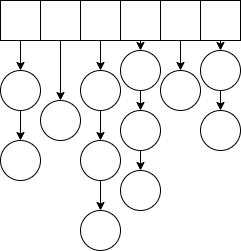

The diagram above was exported from draw.io. Its source (the exported page's mxGraphModel, read from the mxfile embedded in the PNG):
<mxGraphModel dx="974" dy="654" grid="1" gridSize="10" guides="1" tooltips="1" connect="1" arrows="1" fold="1" page="1" pageScale="1" pageWidth="827" pageHeight="1169" math="0" shadow="0">
  <root>
    <mxCell id="0" />
    <mxCell id="1" parent="0" />
    <mxCell id="qnclHbYmpeoH8OvhTBrd-13" style="edgeStyle=orthogonalEdgeStyle;rounded=0;orthogonalLoop=1;jettySize=auto;html=1;exitX=0.5;exitY=1;exitDx=0;exitDy=0;entryX=0.5;entryY=0;entryDx=0;entryDy=0;" edge="1" parent="1" source="qnclHbYmpeoH8OvhTBrd-1" target="qnclHbYmpeoH8OvhTBrd-7">
      <mxGeometry relative="1" as="geometry" />
    </mxCell>
    <mxCell id="qnclHbYmpeoH8OvhTBrd-1" value="" style="whiteSpace=wrap;html=1;aspect=fixed;" vertex="1" parent="1">
      <mxGeometry x="120" y="200" width="40" height="40" as="geometry" />
    </mxCell>
    <mxCell id="qnclHbYmpeoH8OvhTBrd-15" style="edgeStyle=orthogonalEdgeStyle;rounded=0;orthogonalLoop=1;jettySize=auto;html=1;exitX=0.5;exitY=1;exitDx=0;exitDy=0;entryX=0.5;entryY=0;entryDx=0;entryDy=0;" edge="1" parent="1" source="qnclHbYmpeoH8OvhTBrd-2" target="qnclHbYmpeoH8OvhTBrd-9">
      <mxGeometry relative="1" as="geometry" />
    </mxCell>
    <mxCell id="qnclHbYmpeoH8OvhTBrd-2" value="" style="whiteSpace=wrap;html=1;aspect=fixed;" vertex="1" parent="1">
      <mxGeometry x="160" y="200" width="40" height="40" as="geometry" />
    </mxCell>
    <mxCell id="qnclHbYmpeoH8OvhTBrd-16" style="edgeStyle=orthogonalEdgeStyle;rounded=0;orthogonalLoop=1;jettySize=auto;html=1;exitX=0.5;exitY=1;exitDx=0;exitDy=0;entryX=0.5;entryY=0;entryDx=0;entryDy=0;" edge="1" parent="1" source="qnclHbYmpeoH8OvhTBrd-3" target="qnclHbYmpeoH8OvhTBrd-10">
      <mxGeometry relative="1" as="geometry" />
    </mxCell>
    <mxCell id="qnclHbYmpeoH8OvhTBrd-3" value="" style="whiteSpace=wrap;html=1;aspect=fixed;" vertex="1" parent="1">
      <mxGeometry x="200" y="200" width="40" height="40" as="geometry" />
    </mxCell>
    <mxCell id="qnclHbYmpeoH8OvhTBrd-22" style="edgeStyle=orthogonalEdgeStyle;rounded=0;orthogonalLoop=1;jettySize=auto;html=1;exitX=0.5;exitY=1;exitDx=0;exitDy=0;entryX=0.5;entryY=0;entryDx=0;entryDy=0;" edge="1" parent="1" source="qnclHbYmpeoH8OvhTBrd-4" target="qnclHbYmpeoH8OvhTBrd-19">
      <mxGeometry relative="1" as="geometry" />
    </mxCell>
    <mxCell id="qnclHbYmpeoH8OvhTBrd-4" value="" style="whiteSpace=wrap;html=1;aspect=fixed;" vertex="1" parent="1">
      <mxGeometry x="240" y="200" width="40" height="40" as="geometry" />
    </mxCell>
    <mxCell id="qnclHbYmpeoH8OvhTBrd-26" style="edgeStyle=orthogonalEdgeStyle;rounded=0;orthogonalLoop=1;jettySize=auto;html=1;exitX=0.5;exitY=1;exitDx=0;exitDy=0;entryX=0.5;entryY=0;entryDx=0;entryDy=0;" edge="1" parent="1" source="qnclHbYmpeoH8OvhTBrd-5" target="qnclHbYmpeoH8OvhTBrd-25">
      <mxGeometry relative="1" as="geometry" />
    </mxCell>
    <mxCell id="qnclHbYmpeoH8OvhTBrd-5" value="" style="whiteSpace=wrap;html=1;aspect=fixed;" vertex="1" parent="1">
      <mxGeometry x="280" y="200" width="40" height="40" as="geometry" />
    </mxCell>
    <mxCell id="qnclHbYmpeoH8OvhTBrd-29" style="edgeStyle=orthogonalEdgeStyle;rounded=0;orthogonalLoop=1;jettySize=auto;html=1;exitX=0.5;exitY=1;exitDx=0;exitDy=0;entryX=0.5;entryY=0;entryDx=0;entryDy=0;" edge="1" parent="1" source="qnclHbYmpeoH8OvhTBrd-6" target="qnclHbYmpeoH8OvhTBrd-27">
      <mxGeometry relative="1" as="geometry" />
    </mxCell>
    <mxCell id="qnclHbYmpeoH8OvhTBrd-6" value="" style="whiteSpace=wrap;html=1;aspect=fixed;" vertex="1" parent="1">
      <mxGeometry x="320" y="200" width="40" height="40" as="geometry" />
    </mxCell>
    <mxCell id="qnclHbYmpeoH8OvhTBrd-14" style="edgeStyle=orthogonalEdgeStyle;rounded=0;orthogonalLoop=1;jettySize=auto;html=1;exitX=0.5;exitY=1;exitDx=0;exitDy=0;" edge="1" parent="1" source="qnclHbYmpeoH8OvhTBrd-7" target="qnclHbYmpeoH8OvhTBrd-8">
      <mxGeometry relative="1" as="geometry" />
    </mxCell>
    <mxCell id="qnclHbYmpeoH8OvhTBrd-7" value="" style="ellipse;whiteSpace=wrap;html=1;aspect=fixed;" vertex="1" parent="1">
      <mxGeometry x="120" y="270" width="40" height="40" as="geometry" />
    </mxCell>
    <mxCell id="qnclHbYmpeoH8OvhTBrd-8" value="" style="ellipse;whiteSpace=wrap;html=1;aspect=fixed;" vertex="1" parent="1">
      <mxGeometry x="120" y="340" width="40" height="40" as="geometry" />
    </mxCell>
    <mxCell id="qnclHbYmpeoH8OvhTBrd-9" value="" style="ellipse;whiteSpace=wrap;html=1;aspect=fixed;" vertex="1" parent="1">
      <mxGeometry x="160" y="300" width="40" height="40" as="geometry" />
    </mxCell>
    <mxCell id="qnclHbYmpeoH8OvhTBrd-17" style="edgeStyle=orthogonalEdgeStyle;rounded=0;orthogonalLoop=1;jettySize=auto;html=1;exitX=0.5;exitY=1;exitDx=0;exitDy=0;entryX=0.5;entryY=0;entryDx=0;entryDy=0;" edge="1" parent="1" source="qnclHbYmpeoH8OvhTBrd-10" target="qnclHbYmpeoH8OvhTBrd-11">
      <mxGeometry relative="1" as="geometry" />
    </mxCell>
    <mxCell id="qnclHbYmpeoH8OvhTBrd-10" value="" style="ellipse;whiteSpace=wrap;html=1;aspect=fixed;" vertex="1" parent="1">
      <mxGeometry x="200" y="270" width="40" height="40" as="geometry" />
    </mxCell>
    <mxCell id="qnclHbYmpeoH8OvhTBrd-18" style="edgeStyle=orthogonalEdgeStyle;rounded=0;orthogonalLoop=1;jettySize=auto;html=1;exitX=0.5;exitY=1;exitDx=0;exitDy=0;entryX=0.5;entryY=0;entryDx=0;entryDy=0;" edge="1" parent="1" source="qnclHbYmpeoH8OvhTBrd-11" target="qnclHbYmpeoH8OvhTBrd-12">
      <mxGeometry relative="1" as="geometry" />
    </mxCell>
    <mxCell id="qnclHbYmpeoH8OvhTBrd-11" value="" style="ellipse;whiteSpace=wrap;html=1;aspect=fixed;" vertex="1" parent="1">
      <mxGeometry x="200" y="340" width="40" height="40" as="geometry" />
    </mxCell>
    <mxCell id="qnclHbYmpeoH8OvhTBrd-12" value="" style="ellipse;whiteSpace=wrap;html=1;aspect=fixed;" vertex="1" parent="1">
      <mxGeometry x="200" y="410" width="40" height="40" as="geometry" />
    </mxCell>
    <mxCell id="qnclHbYmpeoH8OvhTBrd-23" style="edgeStyle=orthogonalEdgeStyle;rounded=0;orthogonalLoop=1;jettySize=auto;html=1;exitX=0.5;exitY=1;exitDx=0;exitDy=0;entryX=0.5;entryY=0;entryDx=0;entryDy=0;" edge="1" parent="1" source="qnclHbYmpeoH8OvhTBrd-19" target="qnclHbYmpeoH8OvhTBrd-20">
      <mxGeometry relative="1" as="geometry" />
    </mxCell>
    <mxCell id="qnclHbYmpeoH8OvhTBrd-19" value="" style="ellipse;whiteSpace=wrap;html=1;aspect=fixed;" vertex="1" parent="1">
      <mxGeometry x="240" y="250" width="40" height="40" as="geometry" />
    </mxCell>
    <mxCell id="qnclHbYmpeoH8OvhTBrd-24" style="edgeStyle=orthogonalEdgeStyle;rounded=0;orthogonalLoop=1;jettySize=auto;html=1;exitX=0.5;exitY=1;exitDx=0;exitDy=0;entryX=0.5;entryY=0;entryDx=0;entryDy=0;" edge="1" parent="1" source="qnclHbYmpeoH8OvhTBrd-20" target="qnclHbYmpeoH8OvhTBrd-21">
      <mxGeometry relative="1" as="geometry" />
    </mxCell>
    <mxCell id="qnclHbYmpeoH8OvhTBrd-20" value="" style="ellipse;whiteSpace=wrap;html=1;aspect=fixed;" vertex="1" parent="1">
      <mxGeometry x="240" y="310" width="40" height="40" as="geometry" />
    </mxCell>
    <mxCell id="qnclHbYmpeoH8OvhTBrd-21" value="" style="ellipse;whiteSpace=wrap;html=1;aspect=fixed;" vertex="1" parent="1">
      <mxGeometry x="240" y="370" width="40" height="40" as="geometry" />
    </mxCell>
    <mxCell id="qnclHbYmpeoH8OvhTBrd-25" value="" style="ellipse;whiteSpace=wrap;html=1;aspect=fixed;" vertex="1" parent="1">
      <mxGeometry x="280" y="270" width="40" height="40" as="geometry" />
    </mxCell>
    <mxCell id="qnclHbYmpeoH8OvhTBrd-30" style="edgeStyle=orthogonalEdgeStyle;rounded=0;orthogonalLoop=1;jettySize=auto;html=1;exitX=0.5;exitY=1;exitDx=0;exitDy=0;entryX=0.5;entryY=0;entryDx=0;entryDy=0;" edge="1" parent="1" source="qnclHbYmpeoH8OvhTBrd-27" target="qnclHbYmpeoH8OvhTBrd-28">
      <mxGeometry relative="1" as="geometry" />
    </mxCell>
    <mxCell id="qnclHbYmpeoH8OvhTBrd-27" value="" style="ellipse;whiteSpace=wrap;html=1;aspect=fixed;" vertex="1" parent="1">
      <mxGeometry x="320" y="250" width="40" height="40" as="geometry" />
    </mxCell>
    <mxCell id="qnclHbYmpeoH8OvhTBrd-28" value="" style="ellipse;whiteSpace=wrap;html=1;aspect=fixed;" vertex="1" parent="1">
      <mxGeometry x="320" y="310" width="40" height="40" as="geometry" />
    </mxCell>
  </root>
</mxGraphModel>